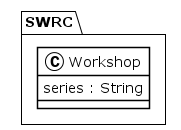

The diagram above was rendered by PlantUML. Its source (embedded in the PNG):
@startuml
!theme plain
package SWRC {
class Workshop {
	 series : String
}
}
@enduml